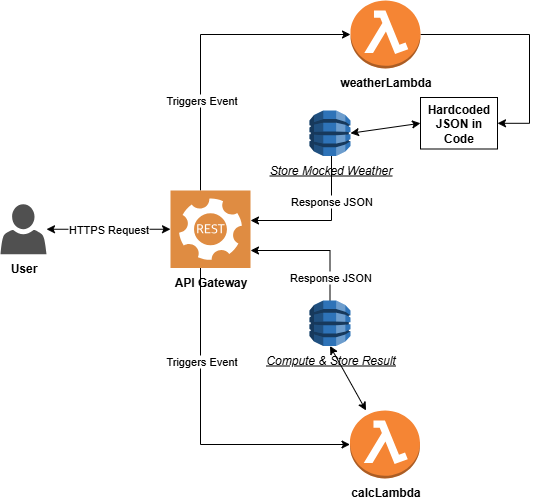

The diagram above was exported from draw.io. Its source (the exported page's mxGraphModel, read from the mxfile embedded in the PNG):
<mxGraphModel dx="1042" dy="527" grid="1" gridSize="10" guides="1" tooltips="1" connect="0" arrows="1" fold="1" page="1" pageScale="1" pageWidth="827" pageHeight="1169" background="light-dark(#FFFFFF,#1A1A1A)" math="0" shadow="0">
  <root>
    <mxCell id="0" />
    <mxCell id="1" parent="0" />
    <mxCell id="2r2a6wCGcJcjcLQe9dej-74" style="edgeStyle=orthogonalEdgeStyle;rounded=0;orthogonalLoop=1;jettySize=auto;html=1;" parent="1" source="2r2a6wCGcJcjcLQe9dej-6" target="2r2a6wCGcJcjcLQe9dej-35" edge="1">
      <mxGeometry relative="1" as="geometry">
        <Array as="points">
          <mxPoint x="659" y="244" />
        </Array>
      </mxGeometry>
    </mxCell>
    <mxCell id="2r2a6wCGcJcjcLQe9dej-6" value="weatherLambda" style="outlineConnect=0;dashed=0;verticalLabelPosition=bottom;verticalAlign=top;align=center;html=1;shape=mxgraph.aws3.lambda_function;fillColor=#F58534;gradientColor=none;fontStyle=1" parent="1" vertex="1">
      <mxGeometry x="480" y="210" width="70" height="68" as="geometry" />
    </mxCell>
    <mxCell id="2r2a6wCGcJcjcLQe9dej-82" style="edgeStyle=orthogonalEdgeStyle;rounded=0;orthogonalLoop=1;jettySize=auto;html=1;" parent="1" source="2r2a6wCGcJcjcLQe9dej-8" target="2r2a6wCGcJcjcLQe9dej-14" edge="1">
      <mxGeometry relative="1" as="geometry">
        <Array as="points">
          <mxPoint x="461" y="430" />
        </Array>
      </mxGeometry>
    </mxCell>
    <mxCell id="2r2a6wCGcJcjcLQe9dej-95" value="Response JSON" style="edgeLabel;html=1;align=center;verticalAlign=middle;resizable=0;points=[];" parent="2r2a6wCGcJcjcLQe9dej-82" vertex="1" connectable="0">
      <mxGeometry x="0.0163" relative="1" as="geometry">
        <mxPoint x="9" y="-20" as="offset" />
      </mxGeometry>
    </mxCell>
    <mxCell id="2r2a6wCGcJcjcLQe9dej-8" value="Store Mocked Weather" style="outlineConnect=0;dashed=0;verticalLabelPosition=bottom;verticalAlign=top;align=center;html=1;shape=mxgraph.aws3.dynamo_db;fillColor=#2E73B8;gradientColor=none;fontStyle=6" parent="1" vertex="1">
      <mxGeometry x="439" y="320" width="41" height="45.5" as="geometry" />
    </mxCell>
    <mxCell id="2r2a6wCGcJcjcLQe9dej-75" style="edgeStyle=orthogonalEdgeStyle;rounded=0;orthogonalLoop=1;jettySize=auto;html=1;" parent="1" source="2r2a6wCGcJcjcLQe9dej-14" target="2r2a6wCGcJcjcLQe9dej-6" edge="1">
      <mxGeometry relative="1" as="geometry">
        <Array as="points">
          <mxPoint x="330" y="244" />
        </Array>
      </mxGeometry>
    </mxCell>
    <mxCell id="2r2a6wCGcJcjcLQe9dej-83" value="Triggers Event" style="edgeLabel;html=1;align=center;verticalAlign=middle;resizable=0;points=[];" parent="2r2a6wCGcJcjcLQe9dej-75" vertex="1" connectable="0">
      <mxGeometry x="-0.4061" y="-3" relative="1" as="geometry">
        <mxPoint x="-3" as="offset" />
      </mxGeometry>
    </mxCell>
    <mxCell id="2r2a6wCGcJcjcLQe9dej-14" value="API Gateway" style="sketch=0;pointerEvents=1;shadow=0;dashed=0;html=1;strokeColor=none;fillColor=#DF8C42;labelPosition=center;verticalLabelPosition=bottom;verticalAlign=top;align=center;outlineConnect=0;shape=mxgraph.veeam2.restful_api;fontStyle=1" parent="1" vertex="1">
      <mxGeometry x="300" y="400" width="80" height="77.5" as="geometry" />
    </mxCell>
    <mxCell id="2r2a6wCGcJcjcLQe9dej-35" value="&lt;b&gt;Hardcoded JSON in Code&lt;/b&gt;" style="rounded=0;whiteSpace=wrap;html=1;" parent="1" vertex="1">
      <mxGeometry x="550" y="307" width="77" height="51.5" as="geometry" />
    </mxCell>
    <mxCell id="2r2a6wCGcJcjcLQe9dej-59" value="" style="endArrow=classic;startArrow=classic;html=1;rounded=0;exitX=0;exitY=0.5;exitDx=0;exitDy=0;entryX=1;entryY=0.5;entryDx=0;entryDy=0;entryPerimeter=0;" parent="1" source="2r2a6wCGcJcjcLQe9dej-35" target="2r2a6wCGcJcjcLQe9dej-8" edge="1">
      <mxGeometry width="50" height="50" relative="1" as="geometry">
        <mxPoint x="420" y="540" as="sourcePoint" />
        <mxPoint x="535" y="440" as="targetPoint" />
        <Array as="points" />
      </mxGeometry>
    </mxCell>
    <mxCell id="2r2a6wCGcJcjcLQe9dej-64" value="User" style="sketch=0;pointerEvents=1;shadow=0;dashed=0;html=1;strokeColor=none;fillColor=#505050;labelPosition=center;verticalLabelPosition=bottom;verticalAlign=top;outlineConnect=0;align=center;shape=mxgraph.office.users.user;fontStyle=1" parent="1" vertex="1">
      <mxGeometry x="130" y="413.75" width="46" height="50" as="geometry" />
    </mxCell>
    <mxCell id="2r2a6wCGcJcjcLQe9dej-67" value="HTTPS Request" style="endArrow=classic;startArrow=classic;html=1;rounded=0;" parent="1" source="2r2a6wCGcJcjcLQe9dej-14" target="2r2a6wCGcJcjcLQe9dej-64" edge="1">
      <mxGeometry width="50" height="50" relative="1" as="geometry">
        <mxPoint x="280" y="440" as="sourcePoint" />
        <mxPoint x="570" y="510" as="targetPoint" />
      </mxGeometry>
    </mxCell>
    <mxCell id="2r2a6wCGcJcjcLQe9dej-69" value="calcLambda" style="outlineConnect=0;dashed=0;verticalLabelPosition=bottom;verticalAlign=top;align=center;html=1;shape=mxgraph.aws3.lambda_function;fillColor=#F58534;gradientColor=none;fontStyle=1" parent="1" vertex="1">
      <mxGeometry x="479.5" y="620" width="70" height="68" as="geometry" />
    </mxCell>
    <mxCell id="2r2a6wCGcJcjcLQe9dej-84" style="edgeStyle=orthogonalEdgeStyle;rounded=0;orthogonalLoop=1;jettySize=auto;html=1;entryX=0;entryY=0.5;entryDx=0;entryDy=0;entryPerimeter=0;" parent="1" source="2r2a6wCGcJcjcLQe9dej-14" target="2r2a6wCGcJcjcLQe9dej-69" edge="1">
      <mxGeometry relative="1" as="geometry">
        <Array as="points">
          <mxPoint x="330" y="654" />
        </Array>
      </mxGeometry>
    </mxCell>
    <mxCell id="2r2a6wCGcJcjcLQe9dej-88" value="Triggers Event" style="edgeLabel;html=1;align=center;verticalAlign=middle;resizable=0;points=[];" parent="2r2a6wCGcJcjcLQe9dej-84" vertex="1" connectable="0">
      <mxGeometry x="-0.4791" y="1" relative="1" as="geometry">
        <mxPoint x="-1" y="8" as="offset" />
      </mxGeometry>
    </mxCell>
    <mxCell id="2r2a6wCGcJcjcLQe9dej-87" style="edgeStyle=orthogonalEdgeStyle;rounded=0;orthogonalLoop=1;jettySize=auto;html=1;" parent="1" source="2r2a6wCGcJcjcLQe9dej-85" target="2r2a6wCGcJcjcLQe9dej-14" edge="1">
      <mxGeometry relative="1" as="geometry">
        <Array as="points">
          <mxPoint x="460" y="460" />
        </Array>
      </mxGeometry>
    </mxCell>
    <mxCell id="2r2a6wCGcJcjcLQe9dej-96" value="Response JSON" style="edgeLabel;html=1;align=center;verticalAlign=middle;resizable=0;points=[];" parent="2r2a6wCGcJcjcLQe9dej-87" vertex="1" connectable="0">
      <mxGeometry x="-0.4352" y="-3" relative="1" as="geometry">
        <mxPoint x="-3" y="13" as="offset" />
      </mxGeometry>
    </mxCell>
    <mxCell id="2r2a6wCGcJcjcLQe9dej-85" value="Compute &amp;amp; Store Result" style="outlineConnect=0;dashed=0;verticalLabelPosition=bottom;verticalAlign=top;align=center;html=1;shape=mxgraph.aws3.dynamo_db;fillColor=#2E73B8;gradientColor=none;fontStyle=6" parent="1" vertex="1">
      <mxGeometry x="439" y="510" width="41" height="45.5" as="geometry" />
    </mxCell>
    <mxCell id="2r2a6wCGcJcjcLQe9dej-86" value="" style="endArrow=classic;startArrow=classic;html=1;rounded=0;entryX=0.5;entryY=1;entryDx=0;entryDy=0;entryPerimeter=0;" parent="1" source="2r2a6wCGcJcjcLQe9dej-69" target="2r2a6wCGcJcjcLQe9dej-85" edge="1">
      <mxGeometry width="50" height="50" relative="1" as="geometry">
        <mxPoint x="520" y="460" as="sourcePoint" />
        <mxPoint x="570" y="410" as="targetPoint" />
      </mxGeometry>
    </mxCell>
  </root>
</mxGraphModel>